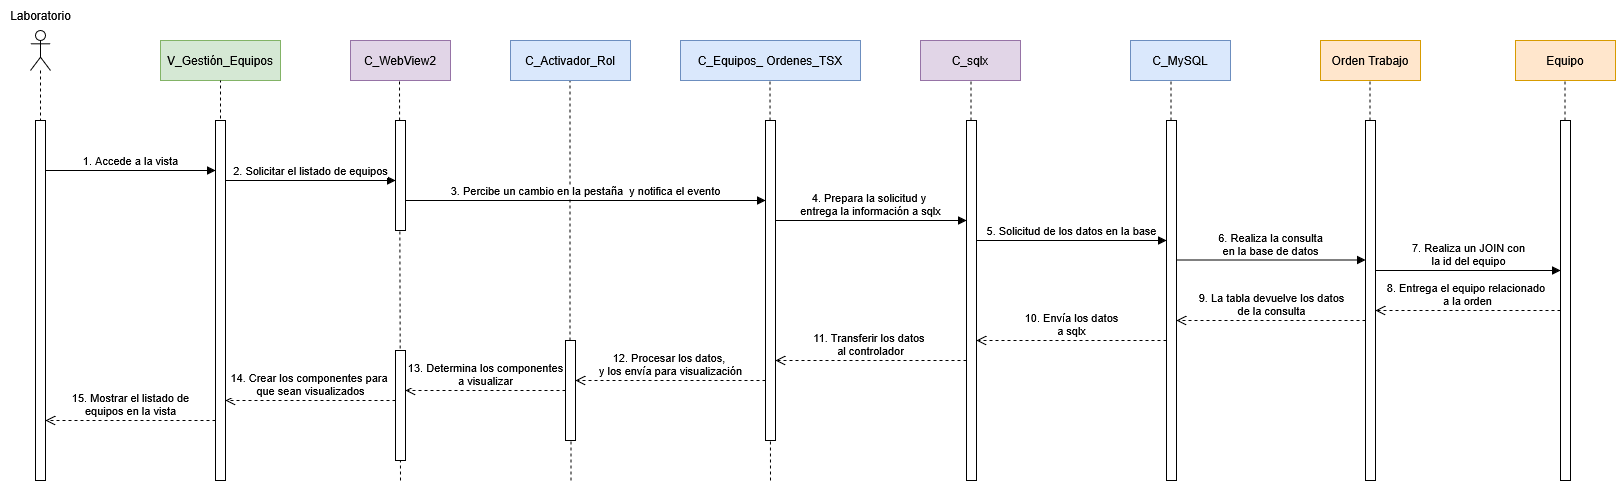

The diagram above was exported from draw.io. Its source (the exported page's mxGraphModel, read from the mxfile embedded in the PNG):
<mxGraphModel dx="1449" dy="1518" grid="1" gridSize="10" guides="1" tooltips="1" connect="1" arrows="1" fold="1" page="0" pageScale="1" pageWidth="1100" pageHeight="850" math="0" shadow="0">
  <root>
    <mxCell id="0" />
    <mxCell id="1" parent="0" />
    <mxCell id="JMu9XWzez0qhvO1zpQDE-77" value="" style="endArrow=none;dashed=1;html=1;rounded=0;" parent="1" source="JMu9XWzez0qhvO1zpQDE-115" edge="1">
      <mxGeometry width="50" height="50" relative="1" as="geometry">
        <mxPoint x="670.5" y="680" as="sourcePoint" />
        <mxPoint x="669.5" y="280" as="targetPoint" />
      </mxGeometry>
    </mxCell>
    <mxCell id="JMu9XWzez0qhvO1zpQDE-78" value="C_WebView2" style="rounded=0;whiteSpace=wrap;html=1;fillColor=#e1d5e7;strokeColor=#9673a6;" parent="1" vertex="1">
      <mxGeometry x="450" y="240" width="100" height="40" as="geometry" />
    </mxCell>
    <mxCell id="JMu9XWzez0qhvO1zpQDE-79" value="C_sqlx" style="rounded=0;whiteSpace=wrap;html=1;fillColor=#e1d5e7;strokeColor=#9673a6;" parent="1" vertex="1">
      <mxGeometry x="1020" y="240" width="100" height="40" as="geometry" />
    </mxCell>
    <mxCell id="JMu9XWzez0qhvO1zpQDE-80" value="C_MySQL" style="rounded=0;whiteSpace=wrap;html=1;fillColor=#dae8fc;strokeColor=#6c8ebf;" parent="1" vertex="1">
      <mxGeometry x="1230" y="240" width="100" height="40" as="geometry" />
    </mxCell>
    <mxCell id="JMu9XWzez0qhvO1zpQDE-81" value="Orden Trabajo" style="rounded=0;whiteSpace=wrap;html=1;fillColor=#ffe6cc;strokeColor=#d79b00;" parent="1" vertex="1">
      <mxGeometry x="1420" y="240" width="100" height="40" as="geometry" />
    </mxCell>
    <mxCell id="JMu9XWzez0qhvO1zpQDE-82" value="V_Gestión_Equipos" style="rounded=0;whiteSpace=wrap;html=1;fillColor=#d5e8d4;strokeColor=#82b366;" parent="1" vertex="1">
      <mxGeometry x="260" y="240" width="120" height="40" as="geometry" />
    </mxCell>
    <mxCell id="JMu9XWzez0qhvO1zpQDE-83" value="" style="shape=umlLifeline;perimeter=lifelinePerimeter;whiteSpace=wrap;html=1;container=1;dropTarget=0;collapsible=0;recursiveResize=0;outlineConnect=0;portConstraint=eastwest;newEdgeStyle={&quot;curved&quot;:0,&quot;rounded&quot;:0};participant=umlActor;" parent="1" vertex="1">
      <mxGeometry x="130" y="230" width="20" height="90" as="geometry" />
    </mxCell>
    <mxCell id="JMu9XWzez0qhvO1zpQDE-84" value="" style="html=1;points=[[0,0,0,0,5],[0,1,0,0,-5],[1,0,0,0,5],[1,1,0,0,-5]];perimeter=orthogonalPerimeter;outlineConnect=0;targetShapes=umlLifeline;portConstraint=eastwest;newEdgeStyle={&quot;curved&quot;:0,&quot;rounded&quot;:0};" parent="1" vertex="1">
      <mxGeometry x="135" y="320" width="10" height="360" as="geometry" />
    </mxCell>
    <mxCell id="JMu9XWzez0qhvO1zpQDE-85" value="&lt;div&gt;C_Equipos_ Ordenes_TSX&lt;/div&gt;" style="rounded=0;whiteSpace=wrap;html=1;fillColor=#dae8fc;strokeColor=#6c8ebf;" parent="1" vertex="1">
      <mxGeometry x="780" y="240" width="180" height="40" as="geometry" />
    </mxCell>
    <mxCell id="JMu9XWzez0qhvO1zpQDE-86" value="" style="endArrow=none;dashed=1;html=1;rounded=0;entryX=0.5;entryY=1;entryDx=0;entryDy=0;" parent="1" target="JMu9XWzez0qhvO1zpQDE-82" edge="1">
      <mxGeometry width="50" height="50" relative="1" as="geometry">
        <mxPoint x="320" y="330" as="sourcePoint" />
        <mxPoint x="319.5" y="310" as="targetPoint" />
      </mxGeometry>
    </mxCell>
    <mxCell id="JMu9XWzez0qhvO1zpQDE-87" value="Laboratorio" style="text;html=1;align=center;verticalAlign=middle;resizable=0;points=[];autosize=1;strokeColor=none;fillColor=none;" parent="1" vertex="1">
      <mxGeometry x="100" y="200" width="80" height="30" as="geometry" />
    </mxCell>
    <mxCell id="JMu9XWzez0qhvO1zpQDE-88" value="1. A&lt;span style=&quot;background-color: light-dark(#ffffff, var(--ge-dark-color, #121212)); color: light-dark(rgb(0, 0, 0), rgb(255, 255, 255));&quot;&gt;ccede a la vista&lt;/span&gt;" style="html=1;verticalAlign=bottom;endArrow=block;curved=0;rounded=0;" parent="1" source="JMu9XWzez0qhvO1zpQDE-84" target="JMu9XWzez0qhvO1zpQDE-89" edge="1">
      <mxGeometry width="80" relative="1" as="geometry">
        <mxPoint x="200" y="369.5" as="sourcePoint" />
        <mxPoint x="310" y="370" as="targetPoint" />
        <Array as="points">
          <mxPoint x="290" y="370" />
        </Array>
        <mxPoint as="offset" />
      </mxGeometry>
    </mxCell>
    <mxCell id="JMu9XWzez0qhvO1zpQDE-89" value="" style="html=1;points=[[0,0,0,0,5],[0,1,0,0,-5],[1,0,0,0,5],[1,1,0,0,-5]];perimeter=orthogonalPerimeter;outlineConnect=0;targetShapes=umlLifeline;portConstraint=eastwest;newEdgeStyle={&quot;curved&quot;:0,&quot;rounded&quot;:0};" parent="1" vertex="1">
      <mxGeometry x="315" y="320" width="10" height="360" as="geometry" />
    </mxCell>
    <mxCell id="JMu9XWzez0qhvO1zpQDE-90" value="2. Solicitar el listado de equipos" style="html=1;verticalAlign=bottom;endArrow=block;curved=0;rounded=0;" parent="1" target="JMu9XWzez0qhvO1zpQDE-92" edge="1">
      <mxGeometry width="80" relative="1" as="geometry">
        <mxPoint x="325" y="380" as="sourcePoint" />
        <mxPoint x="595" y="380" as="targetPoint" />
      </mxGeometry>
    </mxCell>
    <mxCell id="JMu9XWzez0qhvO1zpQDE-91" value="" style="endArrow=none;dashed=1;html=1;rounded=0;" parent="1" edge="1">
      <mxGeometry width="50" height="50" relative="1" as="geometry">
        <mxPoint x="500" y="680" as="sourcePoint" />
        <mxPoint x="499" y="280" as="targetPoint" />
      </mxGeometry>
    </mxCell>
    <mxCell id="JMu9XWzez0qhvO1zpQDE-92" value="" style="html=1;points=[[0,0,0,0,5],[0,1,0,0,-5],[1,0,0,0,5],[1,1,0,0,-5]];perimeter=orthogonalPerimeter;outlineConnect=0;targetShapes=umlLifeline;portConstraint=eastwest;newEdgeStyle={&quot;curved&quot;:0,&quot;rounded&quot;:0};" parent="1" vertex="1">
      <mxGeometry x="495" y="320" width="10" height="110" as="geometry" />
    </mxCell>
    <mxCell id="JMu9XWzez0qhvO1zpQDE-93" value="" style="endArrow=none;dashed=1;html=1;rounded=0;" parent="1" edge="1">
      <mxGeometry width="50" height="50" relative="1" as="geometry">
        <mxPoint x="870" y="680" as="sourcePoint" />
        <mxPoint x="869.5" y="280" as="targetPoint" />
      </mxGeometry>
    </mxCell>
    <mxCell id="JMu9XWzez0qhvO1zpQDE-94" value="" style="html=1;points=[[0,0,0,0,5],[0,1,0,0,-5],[1,0,0,0,5],[1,1,0,0,-5]];perimeter=orthogonalPerimeter;outlineConnect=0;targetShapes=umlLifeline;portConstraint=eastwest;newEdgeStyle={&quot;curved&quot;:0,&quot;rounded&quot;:0};" parent="1" vertex="1">
      <mxGeometry x="865" y="320" width="10" height="320" as="geometry" />
    </mxCell>
    <mxCell id="JMu9XWzez0qhvO1zpQDE-95" value="3. Percibe un cambio en la pestaña&amp;nbsp;&amp;nbsp;&lt;span style=&quot;background-color: light-dark(#ffffff, var(--ge-dark-color, #121212)); color: light-dark(rgb(0, 0, 0), rgb(255, 255, 255));&quot;&gt;y notifica &lt;/span&gt;&lt;span style=&quot;background-color: light-dark(#ffffff, var(--ge-dark-color, #121212)); color: light-dark(rgb(0, 0, 0), rgb(255, 255, 255));&quot;&gt;el evento&lt;/span&gt;" style="html=1;verticalAlign=bottom;endArrow=block;curved=0;rounded=0;" parent="1" source="JMu9XWzez0qhvO1zpQDE-92" target="JMu9XWzez0qhvO1zpQDE-94" edge="1">
      <mxGeometry width="80" relative="1" as="geometry">
        <mxPoint x="525" y="400" as="sourcePoint" />
        <mxPoint x="675" y="400" as="targetPoint" />
        <Array as="points">
          <mxPoint x="610" y="400" />
        </Array>
        <mxPoint as="offset" />
      </mxGeometry>
    </mxCell>
    <mxCell id="JMu9XWzez0qhvO1zpQDE-96" value="4. Prepara la solicitud y&amp;nbsp;&lt;div&gt;entrega la información a sqlx&lt;/div&gt;" style="html=1;verticalAlign=bottom;endArrow=block;curved=0;rounded=0;" parent="1" source="JMu9XWzez0qhvO1zpQDE-94" target="JMu9XWzez0qhvO1zpQDE-97" edge="1">
      <mxGeometry width="80" relative="1" as="geometry">
        <mxPoint x="745" y="420" as="sourcePoint" />
        <mxPoint x="976" y="420" as="targetPoint" />
        <Array as="points">
          <mxPoint x="970" y="420" />
        </Array>
      </mxGeometry>
    </mxCell>
    <mxCell id="JMu9XWzez0qhvO1zpQDE-97" value="" style="html=1;points=[[0,0,0,0,5],[0,1,0,0,-5],[1,0,0,0,5],[1,1,0,0,-5]];perimeter=orthogonalPerimeter;outlineConnect=0;targetShapes=umlLifeline;portConstraint=eastwest;newEdgeStyle={&quot;curved&quot;:0,&quot;rounded&quot;:0};" parent="1" vertex="1">
      <mxGeometry x="1066" y="320" width="10" height="360" as="geometry" />
    </mxCell>
    <mxCell id="JMu9XWzez0qhvO1zpQDE-98" value="" style="endArrow=none;dashed=1;html=1;rounded=0;" parent="1" edge="1">
      <mxGeometry width="50" height="50" relative="1" as="geometry">
        <mxPoint x="1070.5" y="320" as="sourcePoint" />
        <mxPoint x="1070.5" y="280" as="targetPoint" />
      </mxGeometry>
    </mxCell>
    <mxCell id="JMu9XWzez0qhvO1zpQDE-99" value="5. Solicitud de los datos en la base" style="html=1;verticalAlign=bottom;endArrow=block;curved=0;rounded=0;" parent="1" edge="1">
      <mxGeometry width="80" relative="1" as="geometry">
        <mxPoint x="1076" y="440" as="sourcePoint" />
        <mxPoint x="1266" y="440" as="targetPoint" />
        <mxPoint as="offset" />
      </mxGeometry>
    </mxCell>
    <mxCell id="JMu9XWzez0qhvO1zpQDE-100" value="" style="html=1;points=[[0,0,0,0,5],[0,1,0,0,-5],[1,0,0,0,5],[1,1,0,0,-5]];perimeter=orthogonalPerimeter;outlineConnect=0;targetShapes=umlLifeline;portConstraint=eastwest;newEdgeStyle={&quot;curved&quot;:0,&quot;rounded&quot;:0};" parent="1" vertex="1">
      <mxGeometry x="1266" y="320" width="10" height="360" as="geometry" />
    </mxCell>
    <mxCell id="JMu9XWzez0qhvO1zpQDE-101" value="" style="endArrow=none;dashed=1;html=1;rounded=0;" parent="1" edge="1">
      <mxGeometry width="50" height="50" relative="1" as="geometry">
        <mxPoint x="1270.5" y="320" as="sourcePoint" />
        <mxPoint x="1270.5" y="280" as="targetPoint" />
      </mxGeometry>
    </mxCell>
    <mxCell id="JMu9XWzez0qhvO1zpQDE-102" value="6. Realiza la consulta&lt;div&gt;en la base de datos&lt;/div&gt;" style="html=1;verticalAlign=bottom;endArrow=block;curved=0;rounded=0;" parent="1" edge="1">
      <mxGeometry width="80" relative="1" as="geometry">
        <mxPoint x="1276" y="459.5" as="sourcePoint" />
        <mxPoint x="1465" y="459.5" as="targetPoint" />
        <mxPoint as="offset" />
      </mxGeometry>
    </mxCell>
    <mxCell id="JMu9XWzez0qhvO1zpQDE-103" value="" style="html=1;points=[[0,0,0,0,5],[0,1,0,0,-5],[1,0,0,0,5],[1,1,0,0,-5]];perimeter=orthogonalPerimeter;outlineConnect=0;targetShapes=umlLifeline;portConstraint=eastwest;newEdgeStyle={&quot;curved&quot;:0,&quot;rounded&quot;:0};" parent="1" vertex="1">
      <mxGeometry x="1465" y="320" width="10" height="360" as="geometry" />
    </mxCell>
    <mxCell id="JMu9XWzez0qhvO1zpQDE-104" value="" style="endArrow=none;dashed=1;html=1;rounded=0;" parent="1" edge="1">
      <mxGeometry width="50" height="50" relative="1" as="geometry">
        <mxPoint x="1469.5" y="320" as="sourcePoint" />
        <mxPoint x="1469.5" y="280" as="targetPoint" />
      </mxGeometry>
    </mxCell>
    <mxCell id="JMu9XWzez0qhvO1zpQDE-105" value="10. Envía los datos&lt;div&gt;a sqlx&lt;/div&gt;" style="html=1;verticalAlign=bottom;endArrow=open;dashed=1;endSize=8;curved=0;rounded=0;" parent="1" edge="1">
      <mxGeometry relative="1" as="geometry">
        <mxPoint x="1266" y="540" as="sourcePoint" />
        <mxPoint x="1076" y="540" as="targetPoint" />
      </mxGeometry>
    </mxCell>
    <mxCell id="JMu9XWzez0qhvO1zpQDE-106" value="&lt;div&gt;11. Transferir los datos&amp;nbsp;&lt;/div&gt;&lt;div&gt;al controlador&lt;/div&gt;" style="html=1;verticalAlign=bottom;endArrow=open;dashed=1;endSize=8;curved=0;rounded=0;" parent="1" edge="1">
      <mxGeometry x="0.0043" relative="1" as="geometry">
        <mxPoint x="1066" y="560" as="sourcePoint" />
        <mxPoint x="875" y="560" as="targetPoint" />
        <mxPoint as="offset" />
        <Array as="points">
          <mxPoint x="910" y="560" />
        </Array>
      </mxGeometry>
    </mxCell>
    <mxCell id="JMu9XWzez0qhvO1zpQDE-107" value="9. La tabla devuelve los datos&lt;div&gt;de la consulta&lt;/div&gt;" style="html=1;verticalAlign=bottom;endArrow=open;dashed=1;endSize=8;curved=0;rounded=0;" parent="1" edge="1">
      <mxGeometry relative="1" as="geometry">
        <mxPoint x="1465" y="520" as="sourcePoint" />
        <mxPoint x="1276" y="520" as="targetPoint" />
      </mxGeometry>
    </mxCell>
    <mxCell id="JMu9XWzez0qhvO1zpQDE-108" value="&lt;div&gt;12. Procesar los datos,&amp;nbsp;&lt;/div&gt;&lt;div&gt;y los envía para visualización&lt;/div&gt;" style="html=1;verticalAlign=bottom;endArrow=open;dashed=1;endSize=8;curved=0;rounded=0;" parent="1" source="JMu9XWzez0qhvO1zpQDE-94" target="JMu9XWzez0qhvO1zpQDE-115" edge="1">
      <mxGeometry x="0.0018" relative="1" as="geometry">
        <mxPoint x="735" y="580" as="sourcePoint" />
        <mxPoint x="700" y="580" as="targetPoint" />
        <Array as="points">
          <mxPoint x="770" y="580" />
        </Array>
        <mxPoint as="offset" />
      </mxGeometry>
    </mxCell>
    <mxCell id="JMu9XWzez0qhvO1zpQDE-109" value="14. Crear los componentes para&amp;nbsp;&lt;div&gt;que sean visualizados&lt;/div&gt;" style="html=1;verticalAlign=bottom;endArrow=open;dashed=1;endSize=8;curved=0;rounded=0;" parent="1" source="JMu9XWzez0qhvO1zpQDE-112" edge="1">
      <mxGeometry relative="1" as="geometry">
        <mxPoint x="595" y="600" as="sourcePoint" />
        <mxPoint x="325" y="600" as="targetPoint" />
      </mxGeometry>
    </mxCell>
    <mxCell id="JMu9XWzez0qhvO1zpQDE-110" value="15. Mostrar el listado de&lt;div&gt;equipos en la vista&lt;/div&gt;" style="html=1;verticalAlign=bottom;endArrow=open;dashed=1;endSize=8;curved=0;rounded=0;" parent="1" target="JMu9XWzez0qhvO1zpQDE-84" edge="1">
      <mxGeometry relative="1" as="geometry">
        <mxPoint x="315" y="620" as="sourcePoint" />
        <mxPoint x="175" y="620" as="targetPoint" />
      </mxGeometry>
    </mxCell>
    <mxCell id="JMu9XWzez0qhvO1zpQDE-111" value="" style="html=1;verticalAlign=bottom;endArrow=open;dashed=1;endSize=8;curved=0;rounded=0;" parent="1" target="JMu9XWzez0qhvO1zpQDE-112" edge="1">
      <mxGeometry relative="1" as="geometry">
        <mxPoint x="495" y="600" as="sourcePoint" />
        <mxPoint x="225" y="600" as="targetPoint" />
      </mxGeometry>
    </mxCell>
    <mxCell id="JMu9XWzez0qhvO1zpQDE-112" value="" style="html=1;points=[[0,0,0,0,5],[0,1,0,0,-5],[1,0,0,0,5],[1,1,0,0,-5]];perimeter=orthogonalPerimeter;outlineConnect=0;targetShapes=umlLifeline;portConstraint=eastwest;newEdgeStyle={&quot;curved&quot;:0,&quot;rounded&quot;:0};" parent="1" vertex="1">
      <mxGeometry x="495" y="550" width="10" height="110" as="geometry" />
    </mxCell>
    <mxCell id="JMu9XWzez0qhvO1zpQDE-113" value="&lt;div&gt;C_Activador_Rol&lt;/div&gt;" style="rounded=0;whiteSpace=wrap;html=1;fillColor=#dae8fc;strokeColor=#6c8ebf;" parent="1" vertex="1">
      <mxGeometry x="610" y="240" width="120" height="40" as="geometry" />
    </mxCell>
    <mxCell id="JMu9XWzez0qhvO1zpQDE-114" value="" style="endArrow=none;dashed=1;html=1;rounded=0;" parent="1" target="JMu9XWzez0qhvO1zpQDE-115" edge="1">
      <mxGeometry width="50" height="50" relative="1" as="geometry">
        <mxPoint x="670.5" y="680" as="sourcePoint" />
        <mxPoint x="669.5" y="280" as="targetPoint" />
      </mxGeometry>
    </mxCell>
    <mxCell id="JMu9XWzez0qhvO1zpQDE-115" value="" style="html=1;points=[[0,0,0,0,5],[0,1,0,0,-5],[1,0,0,0,5],[1,1,0,0,-5]];perimeter=orthogonalPerimeter;outlineConnect=0;targetShapes=umlLifeline;portConstraint=eastwest;newEdgeStyle={&quot;curved&quot;:0,&quot;rounded&quot;:0};" parent="1" vertex="1">
      <mxGeometry x="665" y="540" width="10" height="100" as="geometry" />
    </mxCell>
    <mxCell id="JMu9XWzez0qhvO1zpQDE-116" value="&lt;div&gt;13. Determina los componentes&lt;/div&gt;&lt;div&gt;a visualizar&lt;/div&gt;" style="html=1;verticalAlign=bottom;endArrow=open;dashed=1;endSize=8;curved=0;rounded=0;" parent="1" source="JMu9XWzez0qhvO1zpQDE-115" target="JMu9XWzez0qhvO1zpQDE-112" edge="1">
      <mxGeometry relative="1" as="geometry">
        <mxPoint x="630" y="610" as="sourcePoint" />
        <mxPoint x="550" y="610" as="targetPoint" />
      </mxGeometry>
    </mxCell>
    <mxCell id="TRzyXycoTFY4F0RPRFJq-1" value="Equipo" style="rounded=0;whiteSpace=wrap;html=1;fillColor=#ffe6cc;strokeColor=#d79b00;" parent="1" vertex="1">
      <mxGeometry x="1615" y="240" width="100" height="40" as="geometry" />
    </mxCell>
    <mxCell id="TRzyXycoTFY4F0RPRFJq-2" value="" style="html=1;points=[[0,0,0,0,5],[0,1,0,0,-5],[1,0,0,0,5],[1,1,0,0,-5]];perimeter=orthogonalPerimeter;outlineConnect=0;targetShapes=umlLifeline;portConstraint=eastwest;newEdgeStyle={&quot;curved&quot;:0,&quot;rounded&quot;:0};" parent="1" vertex="1">
      <mxGeometry x="1660" y="320" width="10" height="360" as="geometry" />
    </mxCell>
    <mxCell id="TRzyXycoTFY4F0RPRFJq-3" value="" style="endArrow=none;dashed=1;html=1;rounded=0;" parent="1" edge="1">
      <mxGeometry width="50" height="50" relative="1" as="geometry">
        <mxPoint x="1664.5" y="320" as="sourcePoint" />
        <mxPoint x="1664.5" y="280" as="targetPoint" />
      </mxGeometry>
    </mxCell>
    <mxCell id="TRzyXycoTFY4F0RPRFJq-4" value="&lt;div&gt;7. Realiza un JOIN con&lt;/div&gt;&lt;div&gt;la id del equipo&lt;/div&gt;" style="html=1;verticalAlign=bottom;endArrow=block;curved=0;rounded=0;" parent="1" source="JMu9XWzez0qhvO1zpQDE-103" target="TRzyXycoTFY4F0RPRFJq-2" edge="1">
      <mxGeometry width="80" relative="1" as="geometry">
        <mxPoint x="1480" y="479.8" as="sourcePoint" />
        <mxPoint x="1625" y="480.14" as="targetPoint" />
        <mxPoint as="offset" />
        <Array as="points">
          <mxPoint x="1570" y="470" />
        </Array>
      </mxGeometry>
    </mxCell>
    <mxCell id="TRzyXycoTFY4F0RPRFJq-5" value="&lt;div&gt;8. Entrega el equipo relacionado&amp;nbsp;&lt;/div&gt;&lt;div&gt;a la orden&lt;/div&gt;" style="html=1;verticalAlign=bottom;endArrow=open;dashed=1;endSize=8;curved=0;rounded=0;" parent="1" source="TRzyXycoTFY4F0RPRFJq-2" target="JMu9XWzez0qhvO1zpQDE-103" edge="1">
      <mxGeometry relative="1" as="geometry">
        <mxPoint x="1639" y="520" as="sourcePoint" />
        <mxPoint x="1450" y="520" as="targetPoint" />
        <Array as="points">
          <mxPoint x="1540" y="510" />
        </Array>
      </mxGeometry>
    </mxCell>
  </root>
</mxGraphModel>